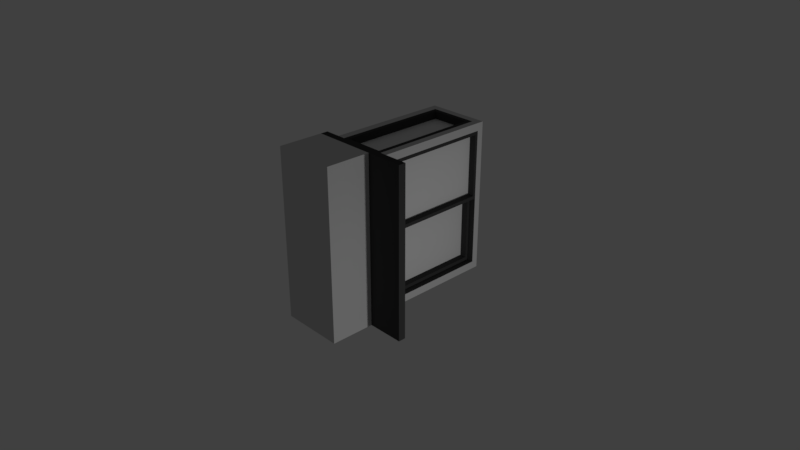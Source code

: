 # Source: Pastry-Cabinet.blend  (saved by Blender 2.79.0; exported with 4.5.12 LTS)
import bpy
from mathutils import Matrix  # noqa: F401  (used for matrix-valued properties, if any)

bpy.ops.wm.read_factory_settings(use_empty=True)
scene = bpy.context.scene
scene.name = 'Scene'

# ---- collections
col_collection_1 = bpy.data.collections.new('Collection 1'); scene.collection.children.link(col_collection_1)

# ---- materials (node trees are filled in below, after node groups)
mat_fridge_exterior = bpy.data.materials.new('Fridge_Exterior')
mat_fridge_exterior.alpha_threshold = 0.0
mat_fridge_exterior.use_transparent_shadow = False
mat_fridge_exterior.diffuse_color = (0.6267, 0.6267, 0.6267, 1.0)
mat_fridge_exterior.roughness = 0.5
mat_fridge_exterior.line_color = (0.0, 0.0, 0.0, 1.0)
mat_table_bottom = bpy.data.materials.new('Table-Bottom')
mat_table_bottom.alpha_threshold = 0.0
mat_table_bottom.use_transparent_shadow = False
mat_table_bottom.diffuse_color = (0.05497, 0.05497, 0.05497, 1.0)
mat_table_bottom.roughness = 0.5
mat_soda_can_label = bpy.data.materials.new('Soda-Can_Label')
mat_soda_can_label.alpha_threshold = 0.0
mat_soda_can_label.use_transparent_shadow = False
mat_soda_can_label.diffuse_color = (0.8, 0.01848, 0.01848, 1.0)
mat_soda_can_label.roughness = 0.5
mat_fridge_interior = bpy.data.materials.new('Fridge_Interior')
mat_fridge_interior.alpha_threshold = 0.0
mat_fridge_interior.use_transparent_shadow = False
mat_fridge_interior.diffuse_color = (1.0, 1.0, 1.0, 1.0)
mat_fridge_interior.roughness = 0.5
mat_fridge_interior.line_color = (0.0, 0.0, 0.0, 1.0)
mat_fridge_interior_lights = bpy.data.materials.new('Fridge_Interior-Lights')
mat_fridge_interior_lights.alpha_threshold = 0.0
mat_fridge_interior_lights.use_transparent_shadow = False
mat_fridge_interior_lights.roughness = 0.5
mat_fridge_door_glass = bpy.data.materials.new('Fridge_Door-Glass')
mat_fridge_door_glass.alpha_threshold = 0.0
mat_fridge_door_glass.use_transparent_shadow = False
mat_fridge_door_glass.roughness = 0.5

# ---- material node trees

# ---- world
world_world = bpy.data.worlds.new('World'); scene.world = world_world
world_world.color = (0.05088, 0.05088, 0.05088)
world_world.use_sun_shadow = False
world_world.sun_shadow_jitter_overblur = 0.0
world_world.cycles.sampling_method = 'MANUAL'

# ---- cameras
cam_camera = bpy.data.cameras.new('Camera')
cam_camera.clip_end = 100.0
cam_camera.lens = 35.0
cam_camera.sensor_width = 32.0
cam_camera.sensor_height = 18.0
cam_camera.ortho_scale = 7.314
cam_camera.dof.focus_distance = 0.0
cam_camera.dof.aperture_fstop = 128.0

# ---- lights
light_point = bpy.data.lights.new('Point', 'POINT')
light_point.transmission_factor = 0.0
light_point.energy = 100.0
light_point.shadow_buffer_clip_start = 0.5
light_point.shadow_soft_size = 0.1
light_point.shadow_maximum_resolution = 0.006
light_point.use_absolute_resolution = True

# ---- meshes
me_cube_001 = bpy.data.meshes.new('Cube.001')
me_cube_001.from_pydata([(-0.3125, -0.1923, -0.3185), (-0.3125, -0.1923, 1.368), (0.3914, -0.1915, -0.42), (0.3987, -0.1915, 1.47), (-0.1444, 1.314, -0.525), (-0.1444, 1.314, 1.575), (0.3875, 1.387, 1.449), (0.3875, 1.387, -0.399), (0.3888, 1.314, 1.575), (0.5437, -0.3563, 1.575), (0.5437, -0.3563, -0.525), (0.3888, 1.314, -0.525), (-0.1438, -0.1915, 1.47), (-0.1564, -0.1915, -0.42), (-0.1525, 1.387, 1.449), (-0.1525, 1.387, -0.399), (0.3914, 1.322, -0.42), (0.3988, 1.322, 1.47), (-0.1564, 1.322, -0.42), (-0.1437, 1.322, 1.47), (0.3875, 1.482, 1.449), (0.3875, 1.482, -0.399), (-0.1525, 1.482, 1.449), (-0.1525, 1.482, -0.399), (-0.3125, 1.31, -0.3185), (-0.1444, -0.1607, -0.525), (0.5437, 1.474, -0.525), (0.3888, -0.1607, -0.525), (0.4449, 1.474, -0.525), (-0.3125, 1.31, 1.368), (-0.1444, -0.1607, 1.575), (0.5438, 1.474, 1.575), (0.3888, -0.1607, 1.575), (-0.3125, 1.474, -0.525), (-0.3125, -0.3563, 1.575), (-0.3125, -0.3563, -0.525), (-0.3125, 1.474, 1.575), (-0.2069, -0.2245, 1.575), (0.4513, -0.2245, 1.575), (-0.2069, 1.378, 1.575), (0.4513, 1.378, 1.575), (-0.2069, -0.2245, -0.525), (0.4513, -0.2245, -0.525), (-0.2069, 1.378, -0.525), (0.4513, 1.378, -0.525), (0.5437, -0.2563, -0.42), (0.5437, 1.387, -0.42), (-0.2688, -0.1915, -0.3395), (-0.2688, 1.322, -0.3395), (0.5437, -0.2563, 1.47), (0.5438, 1.387, 1.47), (-0.2688, -0.1915, 1.389), (-0.2687, 1.322, 1.389), (-0.2688, -0.2563, 1.47), (-0.2688, -0.2563, -0.42), (-0.2687, 1.387, 1.47), (-0.2688, 1.387, -0.42), (-0.3125, -0.2423, 1.439), (-0.3125, -0.2423, -0.3885), (-0.3125, 1.36, -0.3885), (-0.3125, 1.36, 1.439), (-0.3125, -0.4563, 1.575), (-0.3125, -0.4563, -0.525), (0.5437, -0.4563, 1.575), (0.5437, -0.4563, -0.525), (-0.3125, -1.056, 1.575), (-0.3125, -1.056, -0.525), (0.5437, -1.056, 1.575), (0.5437, -1.056, -0.525), (1.044, -0.3563, 1.575), (1.044, -0.3563, -0.525), (1.044, -0.4563, 1.575), (1.044, -0.4563, -0.525), (-0.3125, -0.3563, 1.675), (0.5437, -0.3563, 1.675), (-0.3125, -0.4563, 1.675), (0.5437, -0.4563, 1.675), (1.044, -0.4563, 1.675), (1.044, -0.3563, 1.675), (-0.3125, -0.3563, -0.625), (0.5437, -0.3563, -0.625), (-0.3125, -0.4563, -0.625), (0.5437, -0.4563, -0.625), (1.044, -0.3563, -0.625), (1.044, -0.4563, -0.625), (-0.3125, -0.4563, 1.675), (0.5437, -0.4563, 1.675), (-0.3125, -1.056, 1.675), (0.5437, -1.056, 1.675), (-0.3125, -0.4563, -0.625), (0.5437, -0.4563, -0.625), (-0.3125, -1.056, -0.625), (0.5437, -1.056, -0.625), (0.4656, 1.478, 1.512), (-0.2325, 1.478, 1.512), (-0.2325, 1.478, -0.462), (0.4656, 1.478, -0.462), (-0.2596, 0.3768, 1.428), (-0.2596, 0.4768, 1.428), (-0.2596, 0.3768, -0.3768), (-0.2596, 0.4768, -0.3768), (0.3236, 0.2768, 1.428), (0.3236, 0.3768, 1.428), (0.3236, 0.2768, -0.3768), (0.3236, 0.3768, -0.3768), (-0.2596, 0.8768, 1.428), (-0.2596, 0.9768, 1.428), (-0.2596, 0.8768, -0.3768), (-0.2596, 0.9768, -0.3768), (0.3236, 0.7768, 1.428), (0.3236, 0.8768, 1.428), (0.3236, 0.7768, -0.3768), (0.3236, 0.8768, -0.3768), (-0.2596, -0.1232, 1.428), (-0.2596, -0.02322, 1.428), (-0.2596, -0.1232, -0.3768), (-0.2596, -0.02322, -0.3768), (0.3236, -0.2232, 1.428), (0.3236, -0.1232, 1.428), (0.3236, -0.2232, -0.3768), (0.3236, -0.1232, -0.3768)], [], [(34, 35, 62, 61), (15, 7, 21, 23), (45, 49, 9, 10), (49, 50, 31, 9), (46, 45, 10, 26), (50, 46, 26, 31), (52, 51, 47, 48), (17, 3, 12, 19), (2, 16, 18, 13), (49, 45, 54, 53), (31, 36, 39, 40), (6, 7, 46, 50), (15, 14, 55, 56), (14, 6, 50, 55), (7, 15, 56, 46), (6, 7, 15, 14), (14, 15, 23, 22), (6, 14, 22, 20), (7, 6, 20, 21), (43, 41, 35, 33), (42, 44, 26, 10), (41, 42, 10, 35), (37, 39, 36, 34), (40, 38, 9, 31), (38, 37, 34, 9), (57, 58, 35, 34), (58, 59, 33, 35), (60, 57, 34, 36), (59, 60, 36, 33), (44, 43, 33, 28, 26), (32, 30, 37, 38), (30, 5, 39, 37), (8, 32, 38, 40), (5, 8, 40, 39), (25, 27, 42, 41), (4, 25, 41, 43), (27, 11, 44, 42), (11, 4, 43, 44), (16, 2, 45, 46), (13, 18, 56, 54), (18, 16, 46, 56), (2, 13, 54, 45), (3, 17, 50, 49), (19, 12, 53, 55), (17, 19, 55, 50), (12, 3, 49, 53), (47, 51, 53, 54), (51, 52, 55, 53), (48, 47, 54, 56), (52, 48, 56, 55), (1, 0, 58, 57), (0, 24, 59, 58), (29, 1, 57, 60), (24, 29, 60, 59), (24, 48, 52, 29), (48, 24, 0, 47), (29, 52, 51, 1), (47, 0, 1, 51), (17, 8, 5, 19), (30, 12, 19, 5), (3, 32, 8, 17), (32, 3, 12, 30), (2, 27, 25, 13), (13, 25, 4, 18), (27, 2, 16, 11), (11, 16, 18, 4), (62, 64, 90, 89), (71, 69, 78, 77), (10, 70, 83, 80), (64, 62, 81, 82), (68, 67, 65, 66), (61, 62, 66, 65), (65, 67, 88, 87), (64, 63, 67, 68), (70, 69, 71, 72), (63, 64, 72, 71), (63, 71, 77, 76), (10, 9, 69, 70), (74, 73, 75, 76), (74, 76, 77, 78), (34, 61, 75, 73), (9, 34, 73, 74), (61, 63, 76, 75), (69, 9, 74, 78), (79, 80, 82, 81), (82, 80, 83, 84), (72, 64, 82, 84), (70, 72, 84, 83), (35, 10, 80, 79), (62, 35, 79, 81), (86, 85, 87, 88), (63, 61, 85, 86), (61, 65, 87, 85), (67, 63, 86, 88), (89, 90, 92, 91), (66, 62, 89, 91), (64, 68, 92, 90), (68, 66, 91, 92), (94, 93, 20, 22), (94, 22, 23, 95), (93, 96, 21, 20), (96, 95, 23, 21), (28, 33, 95, 96, 26), (31, 26, 96, 93), (36, 94, 95, 33), (36, 31, 93, 94), (97, 98, 100, 99), (99, 100, 104, 103), (103, 104, 102, 101), (101, 102, 98, 97), (99, 103, 101, 97), (104, 100, 98, 102), (105, 106, 108, 107), (107, 108, 112, 111), (111, 112, 110, 109), (109, 110, 106, 105), (107, 111, 109, 105), (112, 108, 106, 110), (113, 114, 116, 115), (115, 116, 120, 119), (119, 120, 118, 117), (117, 118, 114, 113), (115, 119, 117, 113), (120, 116, 114, 118)])
me_cube_001.polygons.foreach_set('material_index', [1, 1, 0, 0, 0, 0, 5, 5, 5, 3, 0, 1, 1, 1, 1, 5, 1, 1, 1, 0, 0, 0, 0, 0, 0, 0, 0, 0, 0, 0, 1, 1, 1, 1, 1, 1, 1, 1, 1, 1, 1, 1, 1, 1, 1, 1, 1, 1, 1, 1, 1, 1, 1, 1, 1, 1, 1, 1, 1, 1, 1, 1, 1, 1, 1, 1, 0, 1, 1, 0, 0, 0, 0, 0, 1, 1, 1, 1, 1, 1, 1, 1, 0, 1, 1, 1, 1, 1, 1, 1, 0, 0, 0, 0, 0, 0, 0, 0, 1, 1, 1, 1, 0, 0, 0, 0, 0, 0, 0, 0, 0, 0, 0, 0, 0, 0, 0, 0, 0, 0, 0, 0, 0, 0])
me_cube_001.materials.append(mat_fridge_exterior)
me_cube_001.materials.append(mat_table_bottom)
me_cube_001.materials.append(mat_soda_can_label)
me_cube_001.materials.append(mat_fridge_interior)
me_cube_001.materials.append(mat_fridge_interior_lights)
me_cube_001.materials.append(mat_fridge_door_glass)
me_cube_001.use_remesh_preserve_volume = False
me_cube_001.use_remesh_preserve_attributes = False
me_cube_001.use_mirror_vertex_groups = False
me_cube_001.update()
me_cube_003 = bpy.data.meshes.new('Cube.003')
me_cube_003.from_pydata([(0.2625, -0.2607, -0.42), (0.2625, 1.386, 0.525), (0.2625, 1.386, -0.42), (0.2625, -0.2607, -0.42), (0.2625, 1.386, 0.525), (0.2625, 1.386, -0.42), (0.3562, -0.2221, 0.4778), (0.3563, -0.2221, -0.3727), (0.3563, 1.348, 0.4778), (0.3563, 1.348, -0.3727), (0.3562, -0.2607, 0.525), (0.3563, -0.2607, -0.42), (0.3563, 1.386, 0.525), (0.3563, 1.386, -0.42), (0.45, -0.2607, 0.525), (0.45, -0.2607, -0.42), (0.45, 1.386, 0.525), (0.45, 1.386, -0.42), (0.45, -0.2221, 0.4778), (0.45, -0.2221, -0.3727), (0.45, 1.348, 0.4778), (0.45, 1.348, -0.3727)], [(1, 4), (5, 2), (0, 3)], [(6, 8, 9, 7), (13, 12, 16, 17), (6, 8, 20, 18), (8, 9, 21, 20), (10, 11, 15, 14), (19, 18, 14, 15), (18, 20, 16, 14), (21, 19, 15, 17), (20, 21, 17, 16), (12, 10, 14, 16), (9, 7, 19, 21), (7, 6, 18, 19), (11, 13, 17, 15), (13, 9, 8, 12), (6, 10, 12, 8), (9, 13, 11, 7), (10, 6, 7, 11)])
me_cube_003.polygons.foreach_set('material_index', [1, 0, 0, 0, 0, 0, 0, 0, 0, 0, 0, 0, 0, 0, 0, 0, 0])
me_cube_003.materials.append(mat_table_bottom)
me_cube_003.materials.append(mat_fridge_door_glass)
me_cube_003.use_remesh_preserve_volume = False
me_cube_003.use_remesh_preserve_attributes = False
me_cube_003.use_mirror_vertex_groups = False
me_cube_003.update()
me_cube_004 = bpy.data.meshes.new('Cube.004')
me_cube_004.from_pydata([(0.3562, -0.2607, 0.525), (0.3562, -0.2607, 1.47), (0.3563, 1.386, 1.47), (0.3562, 1.386, 0.525), (0.3562, -0.2607, 1.47), (0.3562, -0.2607, 0.525), (0.3563, 1.386, 1.47), (0.3562, 1.386, 0.525), (0.45, -0.2221, 1.423), (0.45, -0.2221, 0.5723), (0.45, 1.348, 1.423), (0.45, 1.348, 0.5723), (0.45, -0.2607, 1.47), (0.45, -0.2607, 0.525), (0.45, 1.386, 1.47), (0.45, 1.386, 0.525), (0.5437, -0.2607, 1.47), (0.5437, -0.2607, 0.525), (0.5437, 1.386, 1.47), (0.5437, 1.386, 0.525), (0.5437, -0.2221, 1.423), (0.5437, -0.2221, 0.5723), (0.5437, 1.348, 1.423), (0.5437, 1.348, 0.5723)], [(2, 6), (7, 3), (0, 5), (4, 1)], [(8, 9, 11, 10), (12, 13, 17, 16), (13, 15, 19, 17), (9, 8, 20, 21), (11, 9, 21, 23), (21, 20, 16, 17), (20, 22, 18, 16), (23, 21, 17, 19), (22, 23, 19, 18), (10, 11, 23, 22), (8, 10, 22, 20), (15, 14, 18, 19), (14, 12, 16, 18), (8, 12, 14, 10), (15, 11, 10, 14), (12, 8, 9, 13), (11, 15, 13, 9)])
me_cube_004.polygons.foreach_set('material_index', [1, 0, 0, 0, 0, 0, 0, 0, 0, 0, 0, 0, 0, 0, 0, 0, 0])
me_cube_004.materials.append(mat_table_bottom)
me_cube_004.materials.append(mat_fridge_door_glass)
me_cube_004.use_remesh_preserve_volume = False
me_cube_004.use_remesh_preserve_attributes = False
me_cube_004.use_mirror_vertex_groups = False
me_cube_004.update()

# ---- objects
ob_point = bpy.data.objects.new('Point', light_point)
ob_camera = bpy.data.objects.new('Camera', cam_camera)
ob_fridge = bpy.data.objects.new('Fridge', me_cube_001)
ob_fridge_door = bpy.data.objects.new('Fridge-Door', me_cube_003)
ob_fridge_door_001 = bpy.data.objects.new('Fridge-Door.001', me_cube_004)

# ---- transforms, parenting, visibility, modifiers, constraints
ob_point.location = (4.527, 0.0, 0.0)
ob_point.lineart.crease_threshold = 0.0
ob_camera.location = (7.481, -6.508, 5.344)
ob_camera.rotation_euler = (1.109, 0.0, 0.8149)
ob_camera.lock_rotations_4d = False
ob_camera.empty_display_type = 'ARROWS'
ob_camera.color = (0.0, 0.0, 0.0, 0.0)
ob_camera.display_type = 'WIRE'
ob_camera.lineart.crease_threshold = 0.0
ob_fridge.location = (0.0, 0.0, 0.0)
ob_fridge.lock_rotations_4d = False
ob_fridge.lock_scale = (False, False, True)
ob_fridge.empty_display_type = 'ARROWS'
ob_fridge.lineart.crease_threshold = 0.0
ob_fridge_door.location = (0.0, 0.0, 0.0)
ob_fridge_door.lock_rotations_4d = False
ob_fridge_door.empty_display_type = 'ARROWS'
ob_fridge_door.lineart.crease_threshold = 0.0
ob_fridge_door_001.location = (0.0, 0.0, 0.0)
ob_fridge_door_001.lock_rotations_4d = False
ob_fridge_door_001.empty_display_type = 'ARROWS'
ob_fridge_door_001.lineart.crease_threshold = 0.0

# ---- collection membership
col_collection_1.objects.link(ob_point)
col_collection_1.objects.link(ob_camera)
col_collection_1.objects.link(ob_fridge)
col_collection_1.objects.link(ob_fridge_door)
col_collection_1.objects.link(ob_fridge_door_001)

# ---- scene / render settings (as saved in the file)
scene.camera = ob_camera
scene.frame_start = 1; scene.frame_end = 250; scene.frame_set(1)
scene.render.engine = 'BLENDER_EEVEE_NEXT'
scene.render.resolution_percentage = 50
scene.render.dither_intensity = 0.0
scene.cycles.use_denoising = False
scene.cycles.samples = 128
scene.cycles.sampling_pattern = 'TABULATED_SOBOL'
scene.cycles.use_adaptive_sampling = False
scene.cycles.use_light_tree = False
scene.cycles.blur_glossy = 0.0
scene.cycles.sample_clamp_indirect = 0.0
scene.view_settings.view_transform = 'Standard'
bpy.context.view_layer.update()
